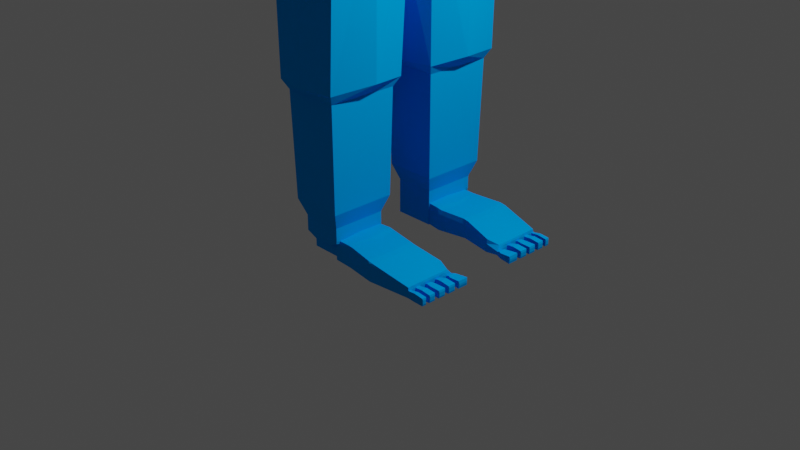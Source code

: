 # Source: human-2.blend  (saved by Blender 2.83.19; exported with 4.5.12 LTS)
import bpy
from mathutils import Matrix  # noqa: F401  (used for matrix-valued properties, if any)

bpy.ops.wm.read_factory_settings(use_empty=True)
scene = bpy.context.scene
scene.name = 'Scene'

# ---- collections
col_collection = bpy.data.collections.new('Collection'); scene.collection.children.link(col_collection)

# ---- materials (node trees are filled in below, after node groups)
mat_color_cara_001 = bpy.data.materials.new('Color Cara.001')
mat_color_cara_001.alpha_threshold = 0.0
mat_color_cara_001.use_transparent_shadow = False
mat_color_cara_001.diffuse_color = (0.0, 0.3612, 1.0, 1.0)
mat_color_cara_001.roughness = 0.5
mat_color_cara_001.line_color = (0.0, 0.0, 0.0, 1.0)
mat_ojo_001 = bpy.data.materials.new('Ojo.001')
mat_ojo_001.alpha_threshold = 0.0
mat_ojo_001.use_transparent_shadow = False
mat_ojo_001.roughness = 0.5
mat_material_004 = bpy.data.materials.new('Material.004')
mat_material_004.alpha_threshold = 0.0
mat_material_004.use_transparent_shadow = False
mat_material_004.roughness = 0.5
mat_material_002 = bpy.data.materials.new('Material.002')
mat_material_002.alpha_threshold = 0.0
mat_material_002.use_transparent_shadow = False
mat_material_002.roughness = 0.5

# ---- material node trees
mat_ojo_001.use_nodes = True; mat_ojo_001.node_tree.nodes.clear()
_N = mat_ojo_001.node_tree.nodes; _L = mat_ojo_001.node_tree.links
n0 = _N.new('ShaderNodeOutputMaterial'); n0.name = 'Material'; n0.location = (300, 300)
n1 = _N.new('ShaderNodeBsdfDiffuse'); n1.name = 'BSDF Difuso'; n1.location = (10, 300)
n1.inputs[0].default_value = (0.02721, 0.02721, 0.02721, 1.0)
_L.new(n1.outputs[0], n0.inputs[0])
n0.is_active_output = True
mat_material_004.use_nodes = True; mat_material_004.node_tree.nodes.clear()
_N = mat_material_004.node_tree.nodes; _L = mat_material_004.node_tree.links
n0 = _N.new('ShaderNodeOutputMaterial'); n0.name = 'Material'; n0.location = (300, 300)
n1 = _N.new('ShaderNodeBsdfDiffuse'); n1.name = 'BSDF Difuso'; n1.location = (10, 300)
n1.inputs[0].default_value = (1.0, 1.0, 1.0, 1.0)
_L.new(n1.outputs[0], n0.inputs[0])
n0.is_active_output = True
mat_material_002.use_nodes = True; mat_material_002.node_tree.nodes.clear()
_N = mat_material_002.node_tree.nodes; _L = mat_material_002.node_tree.links
n0 = _N.new('ShaderNodeOutputMaterial'); n0.name = 'Material'; n0.location = (300, 300)
n1 = _N.new('ShaderNodeBsdfDiffuse'); n1.name = 'BSDF Difuso'; n1.location = (10, 300)
n1.inputs[0].default_value = (0.1335, 0.2229, 0.723, 1.0)
_L.new(n1.outputs[0], n0.inputs[0])
n0.is_active_output = True

# ---- world
world_world = bpy.data.worlds.new('World'); scene.world = world_world
world_world.use_nodes = True; world_world.node_tree.nodes.clear()
_N = world_world.node_tree.nodes; _L = world_world.node_tree.links
n0 = _N.new('ShaderNodeOutputWorld'); n0.name = 'World Output'; n0.location = (300, 300)
n1 = _N.new('ShaderNodeBackground'); n1.name = 'Background'; n1.location = (10, 300)
n1.inputs[0].default_value = (0.05088, 0.05088, 0.05088, 1.0)
_L.new(n1.outputs[0], n0.inputs[0])
n0.is_active_output = True
world_world.color = (0.05088, 0.05088, 0.05088)
world_world.use_sun_shadow = False
world_world.sun_shadow_jitter_overblur = 0.0

# ---- cameras
cam_camera = bpy.data.cameras.new('Camera')
cam_camera.clip_end = 100.0
cam_camera.ortho_scale = 7.314

# ---- lights
light_light = bpy.data.lights.new('Light', 'POINT')
light_light.transmission_factor = 0.0
light_light.energy = 1000.0
light_light.shadow_soft_size = 0.1
light_light.shadow_maximum_resolution = 0.006
light_light.use_absolute_resolution = True

# ---- meshes
me_cube_002 = bpy.data.meshes.new('Cube.002')
me_cube_002.from_pydata([(0.7839, -1.183, -1.043), (-1.04, -0.9776, -0.9751), (0.7755, -1.378, 0.8568), (-1.0, -1.378, 0.8568), (1.018, 0.0, -1.313), (-0.03638, -1.51, -1.236), (1.031, -1.169, -0.1535), (-1.053, 0.0, -1.307), (-1.22, -1.64, -0.2916), (1.0, 0.0, 1.04), (-5.811e-07, -1.67, 1.04), (-1.149, 0.0, 1.056), (-1.507, 0.0, -0.2916), (0.01212, -2.041, -0.2916), (1.593, 0.0, -0.1887), (-1.341e-07, 0.0, 1.453), (0.8212, -1.437, 0.6914), (-1.046, -1.437, 0.6914), (-1.328, 0.0, 0.8372), (-5.662e-07, -1.804, 0.8372), (1.103, 0.0, 0.8372), (-1.377, 0.0, 0.5336), (-5.364e-07, -1.888, 0.5336), (1.212, 0.0, 0.5336), (0.9611, -1.072, 0.3031), (-1.094, -1.5, 0.4271), (1.005, -1.631, -0.2916), (1.401, -0.05279, -0.1514), (1.198, -0.04667, 0.3778), (0.8694, -1.498, 0.4271), (-1.404, 0.0, 0.3705), (-5.215e-07, -1.933, 0.3705), (1.192, -0.04788, 0.2732), (0.8952, -1.53, 0.285), (-1.12, -1.534, 0.285), (1.27, 0.0, 0.3705), (0.9286, -1.092, 0.2129), (-1.482, 0.0, -0.1084), (0.003634, -2.043, -0.1084), (1.309, -0.05143, -0.0339), (1.442, 0.0, -0.1084), (0.9712, -1.625, -0.132), (-1.196, -1.632, -0.132), (0.9691, -1.148, -0.05208), (1.076, -1.044, 0.02603), (1.06, -1.015, 0.1775), (1.258, -0.2184, 0.223), (1.334, -0.2233, 0.04018), (1.068, -1.118, -0.01644), (1.032, -1.069, 0.2156), (1.262, -0.1553, 0.2684), (1.365, -0.1584, -0.0005182), (0.8734, -0.7967, -1.196), (0.864, -0.624, 0.9288), (-0.9949, -0.7788, -1.22), (-1.088, -0.624, 0.9745), (-1.333, -0.7709, -0.2916), (1.2, -0.7956, -0.2916), (-4.023e-07, -0.8011, 1.202), (-1.157, -0.66, 0.7488), (0.9322, -0.66, 0.7488), (1.004, -0.6964, 0.469), (-1.205, -0.6979, 0.469), (1.176, -0.73, -0.1526), (1.054, -0.6689, 0.3325), (-1.231, -0.7183, 0.3186), (1.032, -0.6809, 0.2366), (1.103, -0.7165, -0.04493), (-1.308, -0.7782, -0.1227), (1.123, -0.7096, 0.2363), (1.185, -0.7407, -0.01018), (1.138, -0.7015, 0.1954), (1.178, -0.7209, 0.0316), (-1.053, -0.2288, -1.257), (-1.126, -0.2759, 1.035), (-1.407, -0.3591, -0.2916), (-1.23, -0.3083, 0.7865), (-1.279, -0.3301, 0.4966), (-1.305, -0.3418, 0.3408), (-1.382, -0.3761, -0.1166), (0.9349, -0.2187, -1.246), (0.9221, -0.2877, 0.9762), (1.331, -0.3861, -0.2916), (-2.831e-07, -0.3893, 1.309), (1.005, -0.3083, 0.7865), (1.093, -0.3293, 0.4966), (1.272, -0.4411, -0.1521), (1.116, -0.4034, 0.3519), (1.1, -0.4109, 0.2522), (1.191, -0.4327, -0.04022), (1.182, -0.4731, 0.25), (1.262, -0.4923, -0.006057), (1.189, -0.4954, 0.2072), (1.244, -0.5086, 0.03526), (0.902, -1.538, 0.2482), (-1.126, -1.542, 0.2482), (0.9321, -1.096, 0.1895), (-1.411, 0.0, 0.3282), (-5.215e-07, -1.945, 0.3282), (1.202, -0.0482, 0.2461), (1.286, 0.0, 0.3282), (1.035, -1.073, 0.1951), (1.271, -0.1556, 0.2447), (1.061, -1.017, 0.1641), (1.265, -0.2188, 0.2069), (1.141, -0.7033, 0.181), (-1.238, -0.7236, 0.2797), (1.194, -0.4966, 0.192), (-1.312, -0.3448, 0.3004), (-1.474, 0.0, -0.06155), (0.004846, -2.023, -0.06155), (1.298, -0.05109, -0.003876), (1.425, 0.0, -0.06154), (1.355, -0.1581, 0.02577), (1.326, -0.2228, 0.05806), (1.174, -0.719, 0.04761), (-1.301, -0.7723, -0.07957), (1.239, -0.5073, 0.05207), (-1.375, -0.3728, -0.07188), (0.9638, -1.615, -0.09125), (-1.188, -1.623, -0.09125), (0.9652, -1.142, -0.02618), (1.064, -1.114, 0.006237), (1.075, -1.041, 0.04084), (0.9861, -1.638, -0.3542), (-1.211, -1.645, -0.3501), (-1.493, 0.0, -0.3591), (0.00727, -2.04, -0.3657), (1.566, 0.0, -0.2416), (1.179, -0.7818, -0.3587), (-1.322, -0.7856, -0.3537), (1.305, -0.3782, -0.3617), (-1.395, -0.3804, -0.356), (-1.475, 0.0, -0.4266), (0.00727, -2.008, -0.4397), (1.461, 0.0, -0.3461), (1.157, -0.7681, -0.4257), (-1.306, -0.7701, -0.4156), (1.279, -0.3704, -0.4317), (-1.378, -0.3715, -0.4203), (0.9719, -1.616, -0.4166), (-1.196, -1.619, -0.4086), (-1.046, 0.0, -1.302), (-1.142, -0.09983, 1.046), (-1.497, 0.0, -0.2916), (-1.319, 0.0, 0.8324), (-1.368, 0.0, 0.5301), (-1.394, 0.0, 0.3677), (-1.472, 0.0, -0.1091), (1.01, 0.0, -1.307), (0.9929, 0.0, 1.034), (1.575, 0.0, -0.198), (-1.49e-07, 0.0, 1.439), (1.094, 0.0, 0.8324), (1.201, 0.0, 0.5301), (1.389, -0.08946, -0.1515), (1.19, -0.08036, 0.3754), (1.183, -0.08216, 0.2712), (1.298, -0.08744, -0.0345), (1.255, -0.1853, 0.2667), (1.356, -0.1899, -0.001041), (1.251, -0.2445, 0.2215), (1.325, -0.2502, 0.03972), (1.258, -0.245, 0.2055), (-1.401, 0.0, 0.3256), (-1.465, 0.0, -0.06252), (1.318, -0.2497, 0.05749), (1.542, 0.0, -0.253), (-1.484, 0.0, -0.3588), (-1.466, 0.0, -0.426), (1.444, 0.0, -0.3542), (1.001, 0.0, -1.3), (0.9847, 0.0, 1.027), (1.525, 0.0, -0.2113), (-1.639e-07, 0.0, 1.424), (1.084, 0.0, 0.8271), (1.188, 0.0, 0.5263), (1.375, -0.1301, -0.1515), (1.182, -0.1177, 0.3727), (1.173, -0.1201, 0.269), (1.286, -0.1273, -0.03516), (1.246, -0.2185, 0.2647), (1.345, -0.2248, -0.00162), (1.244, -0.2735, 0.2199), (1.316, -0.28, 0.0392), (1.25, -0.2741, 0.2039), (1.309, -0.2794, 0.05686), (1.503, 0.0, -0.2611), (1.425, 0.0, -0.3631), (-1.037, 0.0, -1.297), (-1.134, -0.1471, 1.036), (-1.487, 0.0, -0.2916), (-1.308, 0.0, 0.8271), (-1.358, 0.0, 0.5263), (-1.384, 0.0, 0.3646), (-1.462, 0.0, -0.11), (-1.391, 0.0, 0.3227), (-1.454, 0.0, -0.0636), (-1.474, 0.0, -0.3585), (-1.456, 0.0, -0.4253), (0.9696, -0.6736, 1.723), (0.9462, -0.8091, 1.704), (0.7405, -0.8866, 1.752), (0.7405, -0.7205, 1.795), (0.7405, 0.0, 1.862), (1.006, 0.0, 1.752), (0.985, -0.5844, 1.735), (0.7405, -0.6113, 1.824), (1.002, -0.4884, 1.749), (0.7405, -0.4938, 1.854), (1.004, -0.4759, 1.751), (0.7405, -0.4784, 1.858), (0.2098, -1.411, -1.178), (0.2328, -1.582, 0.9849), (0.3051, -1.95, -0.2916), (0.2465, -1.694, 0.7935), (0.261, -1.771, 0.5016), (0.2687, -1.812, 0.3448), (0.2915, -1.934, -0.1155), (0.2707, -1.823, 0.3042), (0.2893, -1.922, -0.07046), (0.296, -1.951, -0.3623), (0.2917, -1.922, -0.4328), (0.8022, -0.8633, 1.738), (0.8201, 0.0, 1.829), (0.8093, -0.7064, 1.773), (0.8139, -0.6032, 1.797), (0.8195, -0.4776, 1.826), (0.8189, -0.4921, 1.822), (0.9424, 0.0, 1.778), (0.9148, -0.6848, 1.74), (0.9266, -0.5908, 1.756), (0.9409, -0.4765, 1.776), (0.9392, -0.4897, 1.774), (0.5878, -1.261, -1.089), (0.5902, -1.448, 0.9006), (0.7661, -1.74, -0.2916), (0.6249, -1.525, 0.7263), (0.6616, -1.591, 0.4525), (0.6813, -1.626, 0.3054), (0.7391, -1.73, -0.1264), (0.6864, -1.636, 0.2673), (0.7334, -1.72, -0.08415), (0.7504, -1.745, -0.3569), (0.7396, -1.72, -0.4221), (0.897, -0.8276, 1.715), (-1.372, 0.0, -0.8112), (0.0008959, -1.802, -0.8619), (1.271, 0.0, -0.8068), (1.037, -0.69, -0.8079), (-1.216, -0.6817, -0.7692), (1.132, -0.3256, -0.831), (-1.283, -0.3208, -0.7871), (0.8919, -1.418, -0.773), (-1.115, -1.404, -0.742), (1.258, 0.0, -0.8091), (-1.364, 0.0, -0.8089), (-1.354, 0.0, -0.8064), (1.243, 0.0, -0.8116), (0.2684, -1.687, -0.8352), (0.679, -1.51, -0.7942), (-0.6798, -1.287, -1.077), (-0.6083, -1.493, 0.9285), (-0.7402, -1.815, -0.2916), (-0.745, 0.0, 1.272), (-0.745, 0.0, -1.452), (-0.6361, -1.581, 0.7485), (-0.6654, -1.652, 0.4688), (-0.6811, -1.69, 0.3185), (-0.7274, -1.802, -0.1228), (-0.6621, -0.6933, 1.064), (-0.7347, -0.2385, -1.455), (-0.6975, -0.3275, 1.153), (-0.6852, -1.7, 0.2795), (-0.7228, -1.791, -0.07962), (-0.7364, -1.817, -0.3562), (-0.7278, -1.789, -0.4208), (-0.7405, 0.0, 1.261), (-0.7405, 0.0, -1.447), (-0.7356, 0.0, 1.248), (-0.7356, 0.0, -1.442), (-0.6777, -1.56, -0.7889), (-0.2673, 0.0, 1.388), (-0.2375, -0.7624, 1.153), (-0.2502, -0.3671, 1.253), (-0.2657, 0.0, 1.375), (-0.2639, 0.0, 1.361), (-0.2672, -1.43, -1.179), (-0.2183, -1.606, 0.9999), (-0.2625, -1.989, -0.2916), (-0.2282, -1.724, 0.8054), (-0.2387, -1.803, 0.5104), (-0.2444, -1.846, 0.3518), (-0.261, -1.971, -0.1135), (-0.2458, -1.857, 0.3108), (-0.2593, -1.959, -0.06803), (-0.2642, -1.989, -0.3623), (-0.2611, -1.958, -0.4329), (-0.2426, -1.715, -0.8357), (-0.01584, 0.0, -2.495), (-0.01584, -0.2037, -2.492), (0.1623, -0.6659, -1.952), (-0.01584, -0.7045, -1.986), (-0.01584, -0.4589, -2.458), (-0.01584, -0.2331, -2.488), (0.5616, 0.0, -2.413), (0.4904, -0.6125, -1.901), (0.5208, -0.3818, -1.931), (0.5578, -0.1011, -1.968), (0.5535, -0.1335, -1.964), (-0.1994, 0.0, -2.452), (-0.5275, 0.0, -1.942), (-0.179, -0.673, -1.95), (-0.4705, -0.6167, -1.885), (-0.1877, -0.445, -2.414), (-0.4948, -0.3817, -1.909), (-0.1983, -0.2023, -2.449), (-0.5244, -0.09567, -1.939), (-0.1971, -0.2304, -2.445), (-0.521, -0.1287, -1.935), (-0.002659, -1.139, -1.538), (0.01551, -0.6881, -1.6), (0.2176, -0.6443, -1.562), (0.2508, -1.083, -1.487), (0.7755, 0.0, -1.425), (0.5546, 0.0, -1.587), (0.475, -0.5712, -1.504), (0.6537, -0.967, -1.295), (0.5095, -0.3095, -1.538), (0.7162, -0.2748, -1.362), (0.7699, 0.0, -1.419), (0.5514, 0.0, -1.58), (0.5466, -0.02773, -1.575), (0.7637, 0.0, -1.412), (-0.5004, -0.5884, -1.486), (-0.6517, -1.006, -1.439), (-0.7566, -0.8627, -1.432), (-0.5376, -0.4908, -1.424), (-0.1696, -0.6524, -1.559), (-0.2359, -1.088, -1.535), (-0.06958, 0.9689, -6.537), (-0.09078, 1.107, -1.772), (0.6019, 0.6039, -6.576), (0.1384, 0.9841, -1.772), (0.8261, 0.0, -6.609), (0.2333, 0.0, -1.772), (-0.903, 0.0, -6.537), (-0.3684, 0.0, -1.772), (-0.9404, 0.7716, -6.537), (-0.3337, 0.9613, -1.772), (-0.06958, 1.503, -1.881), (0.45, 1.223, -1.881), (0.6652, 0.0, -1.881), (-0.6948, 0.0, -1.881), (-0.616, 1.179, -1.881), (0.8348, 1.729, -2.956), (1.145, 0.0, -2.908), (-1.103, 0.0, -2.836), (-0.9932, 0.9938, -2.836), (-0.06555, 1.47, -2.836), (1.22, 1.788, -4.094), (1.537, 0.0, -4.127), (-1.217, 0.0, -4.056), (-1.107, 0.9938, -4.056), (-0.06555, 1.589, -4.056), (1.053, 1.347, -5.954), (1.328, 0.0, -5.998), (-1.381, 0.0, -5.927), (-1.282, 0.8298, -5.927), (-0.06931, 1.352, -5.927), (-0.0666, 1.712, -4.578), (1.303, 1.631, -4.605), (1.594, 0.0, -4.649), (-1.257, 0.0, -4.578), (-1.143, 0.8684, -4.578), (-0.06555, 1.47, -3.355), (1.012, 1.729, -3.394), (1.328, 0.0, -3.427), (-1.227, 0.0, -3.355), (-1.117, 0.9938, -3.355), (-0.07223, 1.461, -2.736), (-0.06154, 1.299, -2.274), (0.3555, 1.293, -2.274), (0.4514, 1.454, -2.791), (-0.02166, 4.2, -2.909), (0.4675, 4.2, -2.909), (0.7532, 4.167, -2.902), (-0.2295, 4.091, -2.9), (-0.2398, 2.845, -2.628), (0.7635, 2.921, -2.631), (-0.2486, 2.737, -2.602), (0.815, 2.804, -2.602), (-0.2431, 1.493, -2.524), (0.7612, 1.611, -2.532), (0.815, 2.593, -2.593), (-0.2486, 2.526, -2.593), (0.7635, 3.197, -2.691), (-0.2398, 3.121, -2.689), (0.2002, 4.078, -3.177), (0.2226, 4.247, -2.681), (0.2226, 4.161, -2.662), (0.2002, 3.993, -3.273), (0.2226, 2.975, -2.394), (0.2002, 2.802, -3.024), (0.2157, 2.813, -2.29), (0.178, 2.721, -3.055), (0.2106, 1.65, -2.268), (0.1729, 1.558, -2.97), (0.178, 2.519, -3.046), (0.2157, 2.611, -2.281), (0.2002, 3.065, -3.082), (0.2226, 3.238, -2.451), (0.0118, 4.189, -2.886), (0.2581, 4.183, -3.117), (0.2226, 4.247, -2.681), (0.5009, 4.193, -2.882), (0.5445, 4.454, -3.168), (-0.01233, 4.155, -3.102), (-0.01855, 4.078, -3.177), (0.003856, 4.247, -2.681), (-0.01233, 4.24, -2.715), (0.4413, 4.147, -3.136), (0.4576, 4.155, -3.102), (0.4576, 4.24, -2.715), (0.4413, 4.247, -2.681), (-0.01855, 3.993, -3.159), (-0.1393, 4.008, -3.091), (-0.04987, 4.161, -2.692), (0.003856, 4.161, -2.662), (0.6347, 4.078, -3.212), (0.4413, 4.062, -3.359), (0.4413, 4.161, -2.662), (0.5561, 4.162, -2.697), (-0.02835, 2.802, -2.91), (-0.149, 2.811, -2.84), (0.4511, 2.975, -2.394), (0.5658, 2.967, -2.427), (-0.005951, 2.975, -2.394), (-0.0595, 2.967, -2.422), (0.4511, 2.872, -3.11), (0.6445, 2.879, -2.961), (-0.05074, 2.718, -2.907), (-0.1697, 2.724, -2.833), (0.4684, 2.811, -2.337), (0.5865, 2.81, -2.37), (-0.0802, 2.81, -2.371), (-0.02842, 2.811, -2.337), (0.6651, 2.79, -2.96), (0.4683, 2.788, -3.107), (-0.1649, 1.551, -2.748), (-0.04579, 1.556, -2.823), (0.571, 1.639, -2.329), (0.4527, 1.642, -2.279), (-0.02348, 1.648, -2.284), (-0.0754, 1.637, -2.305), (0.454, 1.652, -3.024), (0.6512, 1.649, -2.877), (-0.0802, 2.607, -2.362), (-0.02842, 2.609, -2.328), (0.6651, 2.586, -2.951), (0.4683, 2.586, -3.098), (-0.1697, 2.521, -2.824), (-0.05074, 2.516, -2.898), (0.5865, 2.607, -2.361), (0.4684, 2.609, -2.328), (-0.0595, 3.232, -2.48), (-0.005951, 3.238, -2.451), (0.6445, 3.143, -3.019), (0.4511, 3.135, -3.167), (-0.149, 3.075, -2.897), (-0.02835, 3.065, -2.967), (0.5658, 3.232, -2.485), (0.4511, 3.238, -2.451), (0.02486, 4.181, -3.119), (0.02486, 4.181, -3.119), (0.4558, 4.247, -2.681), (0.4558, 4.247, -2.681), (0.4913, 4.185, -3.115), (0.4913, 4.185, -3.115), (-0.01066, 4.247, -2.681), (-0.01066, 4.247, -2.681), (0.223, 4.828, -3.046), (0.5314, 4.296, -2.884), (-0.02019, 4.292, -2.888), (0.2575, 4.285, -3.149), (0.2226, 4.353, -2.673), (-0.04046, 4.353, -2.673), (-0.04046, 4.353, -2.673), (0.4856, 4.353, -2.673), (0.4856, 4.353, -2.673), (-0.005464, 4.283, -3.151), (-0.005464, 4.283, -3.151), (0.5206, 4.287, -3.147), (0.5206, 4.287, -3.147), (0.5686, 4.66, -2.891), (-0.06284, 4.655, -2.897), (0.3947, 4.664, -3.195), (0.2226, 4.716, -2.713), (-0.07856, 4.716, -2.713), (-0.07856, 4.716, -2.713), (0.5237, 4.716, -2.713), (0.5237, 4.716, -2.713), (-0.04598, 4.645, -3.198), (-0.04598, 4.645, -3.198), (0.5653, 4.665, -3.194), (0.5653, 4.665, -3.194), (0.5117, 4.828, -3.046), (-0.06917, 4.837, -3.047), (0.1943, 4.677, -3.148), (0.2226, 4.883, -2.776), (-0.0528, 4.883, -2.776), (-0.0528, 4.883, -2.776), (0.4979, 4.883, -2.776), (0.4979, 4.883, -2.776), (-0.08103, 4.677, -3.148), (0.4697, 4.677, -3.148), (0.4697, 4.677, -3.148), (0.3955, 4.452, -3.168), (-0.02572, 4.464, -3.174), (-0.02572, 4.464, -3.174), (-0.05951, 4.535, -2.693), (-0.04151, 4.474, -2.893), (0.5445, 4.454, -3.168), (0.55, 4.478, -2.887), (0.5046, 4.535, -2.693), (-0.05951, 4.535, -2.693), (0.2226, 4.535, -2.693), (0.5046, 4.535, -2.693), (0.3673, 4.828, -3.046), (0.2228, 4.855, -2.911), (0.4979, 4.883, -2.776), (0.5048, 4.855, -2.911), (0.3602, 4.883, -2.776), (0.07807, 4.828, -3.046), (0.07807, 4.883, -2.776), (0.07807, 4.855, -2.912), (-0.05935, 4.855, -2.912), (0.2228, 4.855, -2.911), (0.3638, 4.855, -2.911), (0.3706, 4.883, -2.776), (0.3714, 4.855, -2.911), (0.3492, 4.883, -2.776), (0.3501, 4.855, -2.911), (0.2297, 4.883, -2.776), (0.2288, 4.855, -2.911), (0.2135, 4.855, -2.911), (0.2135, 4.883, -2.776), (0.08712, 4.855, -2.912), (0.08626, 4.883, -2.776), (0.07004, 4.855, -2.912), (0.07004, 4.883, -2.776), (0.3747, 5.181, -2.86), (0.3755, 5.154, -2.995), (0.5089, 5.154, -2.994), (0.502, 5.181, -2.86), (0.502, 5.181, -2.86), (0.502, 5.181, -2.86), (-0.03605, 5.186, -2.851), (-0.0426, 5.158, -2.987), (0.08679, 5.158, -2.986), (0.08679, 5.186, -2.851), (-0.03605, 5.186, -2.851), (0.103, 5.186, -2.851), (0.1039, 5.158, -2.986), (0.2302, 5.158, -2.986), (0.2302, 5.186, -2.851), (0.366, 5.186, -2.851), (0.2464, 5.186, -2.851), (0.2456, 5.158, -2.986), (0.3668, 5.158, -2.986), (0.396, 4.899, -3.518), (0.5123, 4.9, -3.517), (0.5194, 4.518, -3.291), (0.5374, 4.695, -3.336), (0.3961, 4.694, -3.337), (0.3966, 4.517, -3.292), (0.5219, 4.667, -3.445), (0.5392, 4.843, -3.398), (0.4008, 4.842, -3.399), (0.4029, 4.666, -3.446), (0.5618, 4.674, -3.226), (0.3995, 4.672, -3.226), (0.4002, 4.47, -3.201), (0.5419, 4.471, -3.2), (0.4524, 4.962, -3.463), (0.4423, 4.958, -3.486), (0.5715, 4.959, -3.485), (0.5874, 4.963, -3.462), (0.1384, 0.631, -2.131), (-0.09078, 0.7259, -2.131), (0.2333, 0.0, -2.131), (-0.3337, 0.6135, -2.131), (-0.3684, 0.0, -2.131), (-0.0141, 0.0, -2.506), (-0.0141, -0.2051, -2.502), (0.164, -0.6402, -2.399), (-0.0141, -0.67, -2.44), (-0.0141, -0.4603, -2.468), (-0.0141, -0.2345, -2.498), (0.5634, 0.0, -2.423), (0.4921, -0.5992, -2.336), (0.5225, -0.4216, -2.373), (0.5595, -0.2056, -2.418), (0.5552, -0.2305, -2.413), (-0.1929, 0.3319, -9.954), (-0.355, 0.2155, -6.705), (-0.1929, 0.907, -9.954), (-0.355, 0.9815, -6.705), (0.2385, 0.3319, -9.954), (0.4006, 0.2155, -6.705), (0.2385, 0.907, -9.954), (0.4006, 0.9815, -6.705), (-0.39, 0.1348, -6.855), (-0.39, 1.017, -6.855), (0.4356, 1.017, -6.855), (0.4356, 0.1348, -6.855), (-0.3312, 1.045, -8.566), (0.3768, 1.045, -8.566), (0.3768, 0.1935, -8.566), (-0.3312, 0.1935, -8.566), (-0.255, 0.9692, -9.778), (0.3007, 0.9692, -9.778), (0.3007, 0.2697, -9.778), (-0.255, 0.2697, -9.778), (-0.2776, 0.2471, -8.668), (-0.2776, 0.9917, -8.668), (0.3233, 0.9917, -8.668), (0.3233, 0.2471, -8.668), (-0.1929, 0.5933, -9.954), (-0.355, 0.5933, -6.705), (0.2385, 0.5933, -9.954), (0.4006, 0.5933, -6.705), (0.5072, 0.5933, -6.855), (-0.4401, 0.5933, -6.855), (-0.3813, 0.5933, -8.566), (0.4813, 0.5933, -8.527), (0.3007, 0.5933, -9.778), (0.3233, 0.5933, -8.668), (0.02282, 0.907, -9.954), (0.02282, 0.9815, -6.705), (0.02282, 0.3319, -9.954), (0.02282, 0.0, -6.705), (0.02282, 0.0, -6.855), (0.02282, 1.079, -6.855), (0.02282, 1.108, -8.566), (0.02282, 0.1332, -8.566), (0.02282, 0.2697, -9.778), (0.02282, 0.9692, -9.778), (0.02282, 0.2471, -8.668), (0.02282, 0.9917, -8.668), (-0.429, 0.4884, -9.729), (-0.429, 0.6982, -9.729), (-0.4235, 0.5933, -9.807), (-0.4539, 0.7018, -8.716), (-0.4539, 0.4847, -8.716), (-0.4468, 0.5933, -8.622), (-0.1929, 0.5933, -10.12), (-0.1929, 0.3319, -10.12), (0.02282, 0.907, -10.12), (-0.1929, 0.907, -10.12), (0.2385, 0.5933, -10.12), (0.02282, 0.3319, -10.12), (0.2385, 0.5933, -10.08), (-0.1929, 0.5933, -10.33), (-0.1929, 0.3319, -10.33), (0.02282, 0.8089, -10.33), (-0.1929, 0.8089, -10.33), (0.2385, 0.5933, -10.33), (0.2385, 0.8089, -10.33), (0.02282, 0.3319, -10.33), (0.2385, 0.3319, -10.33), (0.02282, 0.5933, -10.33), (0.2385, 0.5933, -10.32), (0.1878, 0.3423, -10.32), (0.1878, 0.8682, -10.32), (1.19, 0.6002, -10.32), (1.2, 0.317, -10.31), (1.189, 0.8367, -10.33), (0.432, 0.5933, -10.33), (0.3916, 0.3183, -10.33), (0.3916, 0.8682, -10.33), (0.749, 0.5933, -10.32), (0.7256, 0.3666, -10.32), (0.7256, 0.9257, -10.32), (1.062, 0.5933, -10.19), (1.062, 0.5933, -10.33), (1.059, 0.3183, -10.33), (1.188, 0.8653, -10.33), (1.19, 0.4722, -10.32), (1.189, 0.7268, -10.33), (1.2, 0.383, -10.31), (1.19, 0.5241, -10.32), (1.19, 0.6512, -10.32), (1.189, 0.7745, -10.33), (0.02282, 0.8089, -10.25), (0.02282, 0.3319, -10.25), (0.2385, 0.3319, -10.25), (-0.1929, 0.8089, -10.25), (-0.1929, 0.3319, -10.25), (-0.1929, 0.5933, -10.25), (0.2385, 0.8089, -10.25), (0.1878, 0.3423, -10.25), (0.1878, 0.8682, -10.25), (1.19, 0.6002, -10.26), (1.2, 0.317, -10.27), (1.189, 0.8367, -10.25), (0.3916, 0.8682, -10.25), (0.3916, 0.3183, -10.25), (0.7256, 0.9257, -10.25), (0.7256, 0.3666, -10.25), (1.188, 0.8653, -10.25), (1.059, 0.3183, -10.25), (1.19, 0.4722, -10.26), (1.189, 0.7268, -10.25), (1.2, 0.383, -10.27), (1.19, 0.5241, -10.26), (1.19, 0.6512, -10.26), (1.189, 0.7745, -10.25), (1.229, 0.3125, -10.26), (1.229, 0.388, -10.26), (1.229, 0.388, -10.32), (1.229, 0.3125, -10.32), (1.263, 0.3006, -10.26), (1.263, 0.4003, -10.32), (1.263, 0.4003, -10.26), (1.263, 0.3006, -10.32), (1.384, 0.3007, -10.28), (1.378, 0.2945, -10.25), (1.378, 0.2945, -10.33), (1.384, 0.3007, -10.3), (1.378, 0.4077, -10.33), (1.384, 0.4016, -10.3), (1.378, 0.4077, -10.25), (1.384, 0.4016, -10.28), (1.218, 0.5275, -10.33), (1.218, 0.4692, -10.33), (1.218, 0.5275, -10.25), (1.218, 0.4692, -10.25), (1.274, 0.5369, -10.34), (1.274, 0.5369, -10.24), (1.274, 0.4604, -10.24), (1.274, 0.4604, -10.34), (1.384, 0.834, -10.31), (1.379, 0.8292, -10.33), (1.378, 0.8751, -10.33), (1.383, 0.8703, -10.31), (1.378, 0.8751, -10.25), (1.383, 0.8703, -10.27), (1.384, 0.4629, -10.31), (1.379, 0.458, -10.33), (1.379, 0.5406, -10.33), (1.384, 0.5358, -10.31), (1.379, 0.5406, -10.25), (1.384, 0.5358, -10.27), (1.384, 0.5918, -10.31), (1.379, 0.5869, -10.33), (1.379, 0.6667, -10.33), (1.384, 0.662, -10.31), (1.379, 0.6667, -10.25), (1.384, 0.662, -10.27), (1.384, 0.7223, -10.31), (1.379, 0.7175, -10.33), (1.379, 0.7861, -10.33), (1.384, 0.7813, -10.31), (1.379, 0.7861, -10.25), (1.384, 0.7813, -10.27), (1.384, 0.5918, -10.27), (1.379, 0.5869, -10.25), (1.384, 0.834, -10.27), (1.379, 0.8292, -10.25), (1.384, 0.4629, -10.27), (1.379, 0.458, -10.25), (1.384, 0.7223, -10.27), (1.379, 0.7175, -10.25), (1.275, 0.5886, -10.25), (1.275, 0.5886, -10.33), (1.275, 0.6638, -10.33), (1.275, 0.6638, -10.25), (1.212, 0.5981, -10.25), (1.212, 0.5981, -10.33), (1.212, 0.6535, -10.33), (1.212, 0.6535, -10.25), (1.275, 0.7181, -10.34), (1.275, 0.7841, -10.34), (1.275, 0.7181, -10.24), (1.275, 0.7841, -10.24), (1.21, 0.7242, -10.33), (1.21, 0.7242, -10.25), (1.21, 0.7773, -10.33), (1.21, 0.7773, -10.25), (1.276, 0.8306, -10.33), (1.275, 0.8724, -10.33), (1.276, 0.8306, -10.24), (1.275, 0.8724, -10.24), (1.207, 0.8354, -10.33), (1.207, 0.8354, -10.25), (1.206, 0.8668, -10.33), (1.206, 0.8668, -10.25), (0.2385, 0.8016, -10.12), (0.2385, 0.8089, -10.14), (0.2337, 0.907, -10.12), (0.2385, 0.907, -10.09), (0.2385, 0.3319, -10.17), (0.2385, 0.3834, -10.12), (0.2385, 0.3319, -10.09), (0.2337, 0.3319, -10.12), (0.1857, 0.8634, -10.1), (0.1878, 0.8682, -10.12), (0.1878, 0.3423, -10.15), (0.187, 0.3475, -10.09), (1.189, 0.5976, -10.24), (1.182, 0.5933, -10.22), (1.182, 0.8336, -10.22), (1.188, 0.8358, -10.25), (1.191, 0.3449, -10.24), (1.182, 0.3602, -10.22), (0.3916, 0.8682, -10.12), (0.3916, 0.3183, -10.15), (0.7256, 0.9257, -10.13), (0.7256, 0.3666, -10.17), (1.184, 0.8636, -10.22), (1.187, 0.8661, -10.25), (1.059, 0.3183, -10.24), (1.059, 0.3234, -10.19), (1.182, 0.4664, -10.22), (1.189, 0.4702, -10.24), (1.182, 0.7229, -10.22), (1.188, 0.7257, -10.25), (1.182, 0.4115, -10.22), (1.191, 0.4031, -10.24), (1.182, 0.5298, -10.22), (1.189, 0.5261, -10.24), (1.182, 0.6581, -10.22), (1.189, 0.6537, -10.24), (1.182, 0.7783, -10.22), (1.188, 0.7755, -10.25), (0.4007, 0.5933, -10.09), (0.4632, 0.5933, -10.1), (0.718, 0.5933, -10.11), (0.78, 0.5933, -10.12), (0.3611, 0.8634, -10.1), (0.4228, 0.8686, -10.1), (0.3916, 0.8682, -10.12), (0.4243, 0.328, -10.1), (0.3616, 0.327, -10.09), (0.3916, 0.3183, -10.15), (0.6953, 0.9156, -10.11), (0.7572, 0.9169, -10.12), (0.7256, 0.9257, -10.13), (0.7567, 0.3672, -10.12), (0.6946, 0.3671, -10.11), (0.7256, 0.3667, -10.17), (-0.06632, 0.9365, -6.63), (0.3769, 0.7529, -6.63), (0.5605, 0.0, -6.63), (-0.4747, 0.0, -6.63), (-0.5095, 0.7529, -6.63), (0.5238, 5.429, -3.028), (0.5265, 5.46, -3.05), (0.5265, 5.46, -3.05), (0.524, 5.431, -3.03), (0.5308, 5.403, -3.165), (0.4992, 5.439, -3.153), (0.5265, 5.46, -3.05), (0.524, 5.431, -3.03), (0.4316, 5.46, -3.05), (0.3966, 5.431, -3.03), (0.3975, 5.403, -3.165), (0.4322, 5.439, -3.153), (0.006376, 5.438, -3.026), (0.01115, 5.466, -3.045), (0.01115, 5.466, -3.045), (0.006205, 5.437, -3.025), (0.1149, 5.438, -3.026), (0.08563, 5.46, -3.077), (0.03948, 5.449, -3.132), (0.0005857, 5.413, -3.146), (0.08563, 5.449, -3.132), (0.1149, 5.413, -3.146), (0.3583, 5.461, -3.075), (0.3882, 5.44, -3.024), (0.389, 5.414, -3.15), (0.3587, 5.448, -3.137), (0.3125, 5.461, -3.075), (0.2769, 5.44, -3.024), (0.2761, 5.414, -3.151), (0.3122, 5.448, -3.137), (0.2342, 5.46, -3.075), (0.2631, 5.439, -3.024), (0.2631, 5.413, -3.151), (0.2342, 5.448, -3.137), (0.1449, 5.413, -3.151), (0.1817, 5.448, -3.137), (0.1813, 5.46, -3.075), (0.1441, 5.439, -3.024)], [], [(270, 55, 3, 262), (60, 53, 2, 16), (266, 262, 3, 17), (168, 144, 12, 126), (145, 143, 11, 18), (275, 263, 8, 125), (221, 214, 13, 127), (215, 213, 10, 19), (129, 57, 26, 124), (174, 83, 207, 209), (322, 321, 302, 301), (216, 215, 19, 22), (146, 145, 18, 21), (267, 266, 17, 25), (61, 60, 16, 29), (66, 64, 24, 36), (268, 267, 25, 34), (147, 146, 21, 30), (217, 216, 22, 31), (63, 6, 26, 57), (39, 27, 14, 40), (36, 24, 29, 33), (156, 28, 23, 154), (96, 36, 33, 94), (28, 32, 35, 23), (219, 217, 31, 98), (164, 147, 30, 97), (273, 268, 34, 95), (158, 39, 51, 160), (63, 67, 43, 6), (263, 269, 42, 8), (144, 148, 37, 12), (214, 218, 38, 13), (6, 43, 41, 26), (111, 39, 40, 112), (105, 71, 45, 103), (66, 36, 49, 69), (121, 43, 48, 122), (99, 32, 50, 102), (103, 45, 49, 101), (161, 46, 50, 159), (114, 47, 51, 113), (72, 44, 48, 70), (93, 72, 70, 91), (45, 71, 69, 49), (88, 66, 69, 90), (107, 92, 71, 105), (8, 42, 68, 56), (86, 89, 67, 63), (43, 67, 70, 48), (95, 34, 65, 106), (24, 64, 61, 29), (86, 63, 57, 82), (34, 25, 62, 65), (88, 87, 64, 66), (85, 84, 60, 61), (25, 17, 59, 62), (15, 152, 211, 204), (131, 82, 57, 129), (17, 3, 55, 59), (125, 8, 56, 130), (84, 81, 53, 60), (272, 74, 55, 270), (339, 287, 261, 335), (280, 271, 73, 189), (279, 190, 74, 272), (175, 172, 81, 84), (187, 173, 82, 131), (2, 53, 200, 201), (176, 175, 84, 85), (179, 178, 87, 88), (177, 86, 82, 173), (177, 180, 89, 86), (185, 183, 92, 107), (179, 88, 90, 181), (184, 93, 91, 182), (71, 92, 90, 69), (56, 68, 79, 75), (67, 89, 91, 70), (106, 65, 78, 108), (64, 87, 85, 61), (65, 62, 77, 78), (62, 59, 76, 77), (59, 55, 74, 76), (130, 56, 75, 132), (116, 106, 108, 118), (186, 185, 107, 117), (120, 95, 106, 116), (117, 107, 105, 115), (46, 104, 102, 50), (123, 103, 101, 122), (111, 99, 102, 113), (36, 96, 101, 49), (115, 105, 103, 123), (32, 99, 100, 35), (274, 273, 95, 120), (165, 164, 97, 109), (220, 219, 98, 110), (121, 96, 94, 119), (43, 121, 119, 41), (218, 220, 110, 38), (148, 165, 109, 37), (269, 274, 120, 42), (72, 115, 123, 44), (39, 111, 113, 51), (44, 123, 122, 48), (93, 117, 115, 72), (42, 120, 116, 68), (184, 186, 117, 93), (68, 116, 118, 79), (104, 114, 113, 102), (96, 121, 122, 101), (99, 111, 112, 100), (137, 130, 132, 139), (188, 187, 131, 138), (141, 125, 130, 137), (138, 131, 129, 136), (136, 129, 124, 140), (222, 221, 127, 134), (276, 275, 125, 141), (169, 168, 126, 133), (256, 169, 133, 246), (281, 276, 141, 254), (259, 222, 134, 247), (249, 136, 140, 253), (251, 138, 136, 249), (254, 141, 137, 250), (258, 188, 138, 251), (250, 137, 139, 252), (248, 135, 170, 255), (257, 199, 169, 256), (199, 198, 168, 169), (135, 128, 167, 170), (47, 114, 166, 162), (195, 197, 165, 148), (197, 196, 164, 165), (114, 104, 163, 166), (47, 162, 160, 51), (32, 157, 159, 50), (104, 46, 161, 163), (27, 39, 158, 155), (27, 155, 151, 14), (32, 28, 156, 157), (23, 20, 153, 154), (172, 150, 210, 208), (128, 14, 151, 167), (20, 9, 150, 153), (264, 11, 143, 277), (265, 278, 142, 7), (183, 161, 159, 181), (191, 195, 148, 144), (180, 158, 160, 182), (196, 194, 147, 164), (178, 156, 154, 176), (194, 193, 146, 147), (193, 192, 145, 146), (192, 190, 143, 145), (198, 191, 144, 168), (132, 75, 191, 198), (76, 74, 190, 192), (77, 76, 192, 193), (78, 77, 193, 194), (87, 178, 176, 85), (108, 78, 194, 196), (89, 180, 182, 91), (75, 79, 195, 191), (92, 183, 181, 90), (118, 108, 196, 197), (79, 118, 197, 195), (139, 132, 198, 199), (252, 139, 199, 257), (255, 170, 188, 258), (170, 167, 187, 188), (162, 166, 186, 184), (166, 163, 185, 186), (162, 184, 182, 160), (157, 179, 181, 159), (163, 161, 183, 185), (155, 158, 180, 177), (155, 177, 173, 151), (157, 156, 178, 179), (154, 153, 175, 176), (83, 58, 203, 207), (167, 151, 173, 187), (153, 150, 172, 175), (277, 143, 190, 279), (278, 280, 189, 142), (225, 203, 202, 223), (226, 207, 203, 225), (228, 209, 207, 226), (224, 204, 211, 227), (227, 211, 209, 228), (58, 10, 202, 203), (53, 81, 206, 200), (152, 174, 209, 211), (150, 9, 205, 210), (81, 172, 208, 206), (235, 2, 201, 245), (10, 213, 223, 202), (232, 227, 228, 233), (229, 224, 227, 232), (233, 228, 226, 231), (231, 226, 225, 230), (230, 225, 223, 245), (321, 338, 312, 302), (327, 234, 212, 323), (260, 244, 222, 259), (244, 243, 221, 222), (240, 242, 220, 218), (242, 241, 219, 220), (4, 149, 330, 324), (336, 335, 261, 1, 54), (236, 240, 218, 214), (241, 239, 217, 219), (239, 238, 216, 217), (238, 237, 215, 216), (326, 322, 301, 306), (237, 235, 213, 215), (243, 236, 214, 221), (124, 26, 236, 243), (16, 2, 235, 237), (171, 80, 329, 333), (29, 16, 237, 238), (33, 29, 238, 239), (94, 33, 239, 241), (26, 41, 240, 236), (328, 326, 306, 307), (332, 328, 307, 309), (119, 94, 241, 242), (41, 119, 242, 240), (140, 124, 243, 244), (253, 140, 244, 260), (325, 331, 308, 305), (331, 332, 309, 308), (200, 230, 245, 201), (206, 231, 230, 200), (208, 233, 231, 206), (205, 229, 232, 210), (210, 232, 233, 208), (213, 235, 245, 223), (0, 253, 260, 234), (234, 260, 259, 212), (149, 255, 258, 171), (73, 252, 257, 189), (189, 257, 256, 142), (4, 248, 255, 149), (54, 250, 252, 73), (171, 258, 251, 80), (1, 254, 250, 54), (80, 251, 249, 52), (52, 249, 253, 0), (212, 259, 247, 5), (261, 281, 254, 1), (142, 256, 246, 7), (287, 298, 281, 261), (278, 265, 311, 317), (285, 277, 279, 286), (334, 337, 271, 315, 313), (282, 264, 277, 285), (298, 297, 276, 281), (297, 296, 275, 276), (293, 295, 274, 269), (295, 294, 273, 274), (286, 279, 272, 284), (271, 280, 319, 315), (149, 171, 333, 330), (284, 272, 270, 283), (289, 293, 269, 263), (294, 292, 268, 273), (292, 291, 267, 268), (291, 290, 266, 267), (296, 289, 263, 275), (290, 288, 262, 266), (283, 270, 262, 288), (338, 334, 313, 312), (323, 212, 5, 320), (58, 283, 288, 10), (19, 10, 288, 290), (127, 13, 289, 296), (22, 19, 290, 291), (31, 22, 291, 292), (98, 31, 292, 294), (13, 38, 293, 289), (83, 284, 283, 58), (52, 0, 234, 327), (271, 337, 336, 54, 73), (174, 286, 284, 83), (110, 98, 294, 295), (38, 110, 295, 293), (134, 127, 296, 297), (247, 134, 297, 298), (15, 282, 285, 152), (280, 278, 317, 319), (152, 285, 286, 174), (80, 52, 327, 329), (5, 247, 298, 287), (301, 302, 596, 595), (309, 307, 601, 603), (304, 300, 594, 598), (307, 306, 600, 601), (300, 299, 593, 594), (308, 309, 603, 602), (303, 304, 598, 597), (306, 301, 595, 600), (316, 318, 319, 317), (310, 316, 317, 311), (318, 314, 315, 319), (314, 312, 313, 315), (303, 302, 312, 314), (304, 303, 314, 318), (299, 300, 316, 310), (300, 304, 318, 316), (334, 335, 336, 337), (323, 320, 321, 322), (327, 323, 322, 326), (326, 328, 329, 327), (328, 332, 333, 329), (331, 325, 324, 330), (332, 331, 330, 333), (339, 335, 334, 338), (320, 339, 338, 321), (320, 5, 287, 339), (350, 341, 343, 351), (351, 343, 345, 352), (349, 347, 592, 591), (353, 347, 349, 354), (354, 349, 341, 350), (346, 348, 856, 855), (358, 354, 350, 359), (357, 353, 354, 358), (355, 351, 352, 356), (350, 351, 382, 381), (375, 359, 355, 376), (376, 355, 356, 377), (378, 357, 358, 379), (379, 358, 359, 375), (374, 363, 364, 370), (373, 362, 363, 374), (371, 360, 361, 372), (370, 364, 360, 371), (340, 369, 365, 342), (342, 365, 366, 344), (346, 367, 368, 348), (348, 368, 369, 340), (369, 370, 371, 365), (365, 371, 372, 366), (367, 373, 374, 368), (368, 374, 370, 369), (363, 379, 375, 364), (362, 378, 379, 363), (360, 376, 377, 361), (364, 375, 376, 360), (355, 359, 380, 383), (359, 350, 381, 380), (351, 355, 383, 382), (384, 420, 479, 412), (418, 398, 401, 425), (426, 387, 384, 417), (387, 427, 420, 384), (421, 398, 413, 478), (423, 385, 415, 476), (429, 386, 396, 467), (411, 466, 437, 402), (440, 389, 391, 447), (403, 439, 448, 405), (402, 437, 446, 404), (447, 391, 394, 459), (388, 438, 465, 397), (461, 395, 390, 442), (396, 471, 436, 389), (459, 394, 393, 456), (412, 479, 487, 483), (392, 454, 457, 395), (404, 446, 458, 409), (462, 408, 407, 450), (395, 457, 445, 390), (409, 458, 453, 406), (470, 410, 403, 433), (431, 400, 411, 472), (397, 465, 427, 387), (390, 445, 438, 388), (433, 403, 405, 441), (401, 430, 468, 410), (464, 409, 406, 452), (405, 448, 460, 408), (408, 460, 455, 407), (467, 396, 389, 440), (441, 405, 408, 462), (410, 468, 439, 403), (472, 411, 402, 435), (400, 428, 466, 411), (398, 421, 430, 401), (425, 401, 410, 470), (398, 418, 473, 413), (386, 432, 471, 396), (469, 397, 387, 426), (391, 444, 463, 394), (443, 404, 409, 464), (449, 392, 395, 461), (394, 463, 451, 393), (442, 390, 388, 434), (389, 436, 444, 391), (434, 388, 397, 469), (435, 402, 404, 443), (399, 419, 428, 400), (385, 423, 432, 386), (385, 422, 477, 415), (399, 424, 475, 414), (413, 473, 491, 484), (473, 474, 490, 491), (476, 415, 482, 488), (419, 399, 414, 480), (422, 385, 386, 429), (424, 399, 400, 431), (417, 384, 412, 474), (428, 419, 420, 427), (430, 421, 422, 429), (418, 425, 426, 417), (466, 428, 427, 465), (468, 430, 429, 467), (424, 431, 432, 423), (470, 433, 434, 469), (472, 435, 436, 471), (446, 437, 438, 445), (448, 439, 440, 447), (433, 441, 442, 434), (435, 443, 444, 436), (458, 446, 445, 457), (460, 448, 447, 459), (462, 450, 449, 461), (464, 452, 451, 463), (453, 458, 457, 454), (455, 460, 459, 456), (441, 462, 461, 442), (443, 464, 463, 444), (437, 466, 465, 438), (439, 468, 467, 440), (425, 470, 469, 426), (431, 472, 471, 432), (479, 420, 419, 480), (475, 424, 423, 476), (473, 418, 417, 474), (421, 478, 477, 422), (522, 416, 504, 505), (521, 520, 499, 495), (518, 519, 502, 503), (475, 476, 488, 489), (477, 478, 492, 493), (479, 480, 486, 487), (415, 477, 493, 482), (474, 412, 483, 490), (480, 414, 485, 486), (478, 413, 484, 492), (504, 496, 508, 515), (524, 523, 494, 500), (520, 525, 498, 499), (525, 526, 497, 498), (517, 518, 503, 496), (486, 485, 526, 525), (527, 524, 500, 501), (523, 522, 505, 494), (508, 481, 528, 506, 516, 515), (507, 536, 549, 535, 533), (481, 537, 544, 542, 538, 528), (505, 504, 515, 516), (500, 494, 506, 531, 512), (499, 498, 510, 511), (498, 497, 509, 546, 548, 534, 550, 510), (496, 503, 514, 508), (497, 501, 513, 539, 532, 541, 543, 509), (501, 500, 512, 530, 513), (494, 505, 516, 506), (490, 483, 521, 519), (482, 493, 522, 523), (488, 524, 526, 485, 489), (484, 491, 518, 517), (487, 486, 525, 520), (488, 482, 523, 524), (491, 490, 519, 518), (492, 484, 517, 416), (483, 487, 520, 521), (493, 492, 416, 522), (414, 475, 489, 485), (524, 500, 501, 497, 526), (528, 538, 540, 531, 506), (533, 535, 547, 545, 537, 481), (538, 542, 541, 532), (537, 545, 546, 509, 529), (535, 549, 550, 534), (557, 561, 869, 872), (556, 554, 864, 857), (539, 540, 538, 532), (568, 567, 884, 885), (543, 544, 537, 529, 509), (548, 547, 535, 534), (569, 568, 885, 881), (553, 552, 867, 861), (554, 553, 861, 864), (551, 555, 860, 866), (552, 551, 866, 867), (862, 868, 865, 859, 858, 863), (513, 530, 556, 555), (531, 540, 552, 553), (530, 512, 554, 556), (539, 513, 555, 551), (512, 531, 553, 554), (540, 539, 551, 552), (567, 566, 880, 884), (562, 565, 888, 894), (561, 560, 873, 869), (560, 559, 878, 873), (565, 564, 889, 888), (559, 558, 876, 878), (558, 557, 872, 876), (887, 890, 892, 893), (874, 877, 875, 871, 870), (563, 562, 894, 891), (879, 882, 886, 883), (566, 569, 881, 880), (564, 563, 891, 889), (549, 536, 558, 559), (511, 510, 561, 557), (510, 550, 560, 561), (550, 549, 559, 560), (536, 511, 557, 558), (548, 546, 565, 562), (545, 547, 563, 564), (546, 545, 564, 565), (547, 548, 562, 563), (541, 542, 569, 566), (544, 543, 567, 568), (543, 541, 566, 567), (542, 544, 568, 569), (578, 577, 587, 584), (577, 576, 571, 586, 587), (571, 570, 585, 586), (576, 579, 570, 571), (583, 582, 575, 572), (582, 581, 574, 575), (581, 580, 573, 574), (580, 583, 572, 573), (572, 575, 579, 576), (575, 574, 578, 579), (574, 573, 577, 578), (573, 572, 576, 577), (504, 416, 583, 580), (496, 504, 580, 581), (517, 496, 581, 582), (416, 517, 582, 583), (481, 508, 514, 533), (533, 514, 507), (521, 495, 519), (495, 499, 511, 536), (507, 519, 495, 536), (507, 514, 519), (519, 514, 503, 518), (584, 587, 586, 585), (579, 578, 584, 585, 570), (449, 380, 392), (392, 381, 454), (454, 381, 453), (381, 406, 453), (406, 382, 452), (452, 382, 451), (382, 383, 451), (393, 383, 456), (456, 383, 455), (383, 407, 455), (407, 380, 450), (380, 381, 392), (381, 382, 406), (383, 380, 407), (383, 393, 451), (449, 450, 380), (345, 343, 588, 590), (343, 341, 589, 588), (341, 349, 591, 589), (305, 308, 602, 599), (302, 303, 597, 596), (633, 629, 607, 613), (643, 639, 611, 614), (632, 631, 609, 615), (642, 641, 605, 612), (640, 604, 657, 661), (631, 853, 854), (645, 642, 612, 619), (635, 632, 615, 618), (644, 643, 614, 617), (634, 633, 613, 616), (624, 619, 634, 655, 654), (649, 644, 617, 626), (637, 635, 618, 627), (648, 645, 619, 624), (640, 646, 623, 604), (630, 636, 622, 608), (638, 647, 621, 610), (623, 624, 654, 650), (646, 648, 624, 623), (636, 637, 627, 622), (647, 649, 626, 621), (604, 623, 650, 652, 628), (653, 655, 634, 616, 625), (621, 626, 637, 636), (628, 652, 651, 620, 606), (610, 621, 636, 630), (626, 617, 635, 637), (619, 612, 633, 634), (617, 614, 632, 635), (852, 639, 607), (802, 696, 701, 808), (614, 611, 631, 632), (612, 605, 629, 633), (798, 660, 662, 806), (853, 611, 639), (620, 625, 649, 647), (622, 627, 648, 646), (606, 620, 647, 638), (608, 622, 646, 640), (627, 618, 645, 648), (625, 616, 644, 649), (616, 613, 643, 644), (618, 615, 642, 645), (855, 856, 607), (628, 606, 659, 656), (615, 609, 641, 642), (613, 607, 639, 643), (650, 651, 652), (653, 654, 655), (653, 651, 650, 654), (651, 653, 625, 620), (695, 698, 664, 669), (697, 694, 665, 666), (696, 695, 669, 670), (670, 667, 672, 673), (658, 800, 799, 700, 694), (606, 638, 658, 659), (660, 803, 809, 662), (604, 628, 656, 657), (671, 667, 670, 669), (665, 668, 667, 671), (666, 665, 671, 663), (663, 671, 669, 664), (699, 697, 666, 663), (608, 640, 661, 805, 804), (698, 699, 663, 664), (694, 700, 668, 665), (686, 685, 675, 691, 688, 690, 676), (813, 835, 717, 705), (802, 805, 661, 695, 696), (696, 670, 673, 701), (610, 630, 660, 798, 801), (667, 668, 674, 672), (776, 777, 758, 756), (711, 686, 676, 704), (810, 831, 715, 703), (822, 711, 704, 814), (685, 687, 677, 693, 689, 692, 675), (672, 674, 680, 678), (841, 837, 838, 846), (808, 701, 707, 817), (701, 673, 679, 707), (702, 807, 816, 706), (673, 672, 678, 679), (678, 680, 683, 681), (817, 707, 709, 819), (818, 816, 842, 841, 846, 848), (707, 679, 682, 709), (706, 816, 818, 708), (679, 678, 681, 682), (681, 683, 687, 685), (819, 709, 711, 822), (712, 825, 829, 714), (709, 682, 686, 711), (708, 818, 821, 710), (682, 681, 685, 686), (839, 849, 823, 684), (820, 684, 811, 832, 826, 834, 812), (831, 825, 712, 715), (703, 715, 691, 675), (835, 827, 713, 717), (705, 717, 693, 677), (710, 821, 813, 705), (689, 713, 716, 692), (716, 833, 810, 703), (688, 712, 714, 690), (739, 740, 771, 752), (738, 739, 752, 750), (847, 839, 684, 820), (683, 708, 710, 687), (662, 809, 844, 836), (680, 706, 708, 683), (684, 823, 815, 828, 824, 830, 811), (674, 702, 706, 680), (725, 723, 730, 728), (714, 829, 814, 704), (713, 827, 833, 716), (668, 700, 702, 674), (837, 843, 850, 838), (700, 799, 807, 702), (657, 656, 699, 698), (656, 659, 697, 699), (630, 608, 804, 803, 660), (659, 658, 694, 697), (661, 657, 698, 695), (740, 741, 749, 771), (784, 782, 761, 773), (774, 775, 755, 767), (724, 722, 727, 732), (792, 790, 743, 769), (775, 776, 756, 755), (757, 759, 766, 754), (723, 724, 732, 730), (741, 738, 750, 749), (777, 774, 767, 758), (791, 793, 746, 744), (731, 733, 726, 729), (783, 785, 764, 762), (745, 747, 768, 742), (765, 772, 760, 763), (782, 783, 762, 761), (753, 770, 748, 751), (785, 784, 773, 764), (793, 792, 769, 746), (690, 714, 719, 720), (704, 676, 721, 718), (676, 690, 720, 721), (714, 704, 718, 719), (720, 719, 724, 723), (718, 721, 725, 722), (721, 720, 723, 725), (719, 718, 722, 724), (727, 728, 729, 726), (728, 730, 731, 729), (733, 731, 730, 732), (732, 727, 726, 733), (722, 725, 728, 727), (712, 688, 735, 737), (715, 712, 737, 736), (688, 691, 734, 735), (691, 715, 736, 734), (737, 735, 741, 740), (736, 737, 740, 739), (735, 734, 738, 741), (734, 736, 739, 738), (743, 744, 745, 742), (747, 745, 744, 746), (749, 750, 751, 748), (753, 751, 750, 752), (755, 756, 757, 754), (759, 757, 756, 758), (761, 762, 763, 760), (765, 763, 762, 764), (754, 766, 767, 755), (742, 768, 769, 743), (748, 770, 771, 749), (760, 772, 773, 761), (758, 767, 766, 759), (746, 769, 768, 747), (772, 765, 764, 773), (770, 753, 752, 771), (790, 791, 744, 743), (781, 778, 774, 777), (779, 780, 776, 775), (778, 779, 775, 774), (780, 781, 777, 776), (692, 716, 781, 780), (703, 675, 779, 778), (675, 692, 780, 779), (716, 703, 778, 781), (789, 787, 784, 785), (786, 788, 783, 782), (788, 789, 785, 783), (787, 786, 782, 784), (713, 689, 786, 787), (693, 717, 789, 788), (689, 693, 788, 786), (717, 713, 787, 789), (794, 796, 791, 790), (797, 795, 792, 793), (796, 797, 793, 791), (795, 794, 790, 792), (705, 677, 794, 795), (687, 710, 797, 796), (710, 705, 795, 797), (677, 687, 796, 794), (798, 799, 800, 801), (802, 803, 804, 805), (802, 808, 809, 803), (807, 799, 798, 806), (835, 813, 812, 834), (831, 810, 811, 830), (851, 850, 843, 845, 817, 819), (821, 818, 848, 847, 820), (816, 807, 806, 840, 842), (845, 844, 809, 808, 817), (823, 849, 851, 819, 822), (813, 821, 820, 812), (815, 823, 822, 814), (829, 825, 824, 828), (833, 827, 826, 832), (814, 829, 828, 815), (825, 831, 830, 824), (810, 833, 832, 811), (827, 835, 834, 826), (638, 610, 801, 800, 658), (840, 841, 842), (843, 844, 845), (846, 847, 848), (849, 850, 851), (837, 841, 840, 836), (843, 837, 836, 844), (839, 847, 846, 838), (849, 839, 838, 850), (806, 662, 836, 840), (853, 631, 611), (342, 344, 854, 853), (340, 342, 853, 852), (348, 340, 852, 856), (641, 609, 854), (605, 854, 629), (852, 853, 639), (609, 631, 854), (856, 852, 607), (854, 605, 641), (629, 605, 855, 607), (605, 641, 855), (858, 859, 860, 857), (862, 863, 864, 861), (863, 858, 857, 864), (859, 865, 866, 860), (861, 867, 868, 862), (865, 868, 867, 866), (870, 871, 872, 869), (874, 870, 869, 873), (871, 875, 876, 872), (878, 876, 875, 877), (880, 881, 882, 879), (879, 883, 884, 880), (881, 885, 886, 882), (883, 886, 885, 884), (888, 889, 890, 887), (889, 891, 892, 890), (887, 893, 894, 888), (893, 892, 891, 894), (873, 878, 877, 874), (555, 556, 857, 860)])
me_cube_002.polygons.foreach_set('material_index', [3, 3, 3, 3, 3, 3, 0, 3, 0, 3, 0, 3, 3, 3, 0, 0, 3, 3, 3, 0, 0, 0, 0, 0, 0, 3, 3, 3, 0, 0, 3, 3, 3, 0, 0, 2, 0, 0, 0, 1, 1, 1, 1, 1, 1, 0, 2, 3, 0, 0, 3, 0, 0, 3, 0, 0, 3, 3, 0, 3, 3, 3, 3, 0, 0, 3, 3, 0, 3, 0, 0, 0, 0, 2, 0, 1, 1, 3, 0, 3, 0, 3, 3, 3, 3, 3, 2, 3, 1, 1, 1, 0, 0, 2, 0, 3, 3, 3, 0, 0, 3, 3, 3, 2, 0, 1, 2, 3, 2, 3, 1, 0, 0, 3, 0, 3, 0, 0, 0, 3, 3, 3, 3, 0, 0, 0, 3, 0, 3, 0, 3, 3, 0, 2, 3, 3, 2, 1, 0, 2, 0, 0, 0, 0, 3, 0, 3, 3, 0, 1, 3, 0, 3, 0, 3, 3, 3, 3, 3, 3, 3, 3, 0, 3, 0, 3, 1, 3, 3, 3, 3, 0, 0, 2, 2, 1, 0, 2, 0, 0, 0, 0, 3, 0, 3, 3, 0, 3, 3, 3, 3, 3, 3, 3, 3, 3, 3, 3, 3, 3, 3, 3, 3, 3, 0, 0, 0, 0, 3, 3, 0, 0, 3, 3, 3, 3, 0, 3, 0, 0, 3, 0, 3, 0, 0, 0, 0, 0, 0, 0, 0, 0, 0, 0, 3, 3, 3, 3, 3, 3, 0, 0, 0, 0, 0, 0, 0, 0, 0, 0, 0, 0, 0, 0, 0, 0, 3, 0, 3, 3, 3, 3, 3, 3, 0, 0, 3, 3, 3, 3, 3, 3, 3, 3, 0, 0, 3, 3, 3, 3, 3, 3, 3, 3, 0, 0, 3, 3, 3, 3, 0, 3, 0, 3, 0, 0, 0, 0, 0, 0, 0, 0, 0, 0, 0, 0, 0, 0, 0, 0, 0, 0, 0, 0, 0, 0, 0, 0, 0, 0, 0, 0, 0, 0, 0, 0, 0, 0, 0, 0, 0, 0, 0, 0, 0, 0, 0, 0, 0, 0, 0, 0, 0, 0, 0, 0, 0, 0, 0, 0, 0, 0, 0, 0, 0, 0, 0, 0, 0, 0, 0, 0, 0, 0, 0, 0, 0, 0, 0, 0, 0, 0, 0, 0, 0, 0, 0, 0, 0, 0, 0, 0, 0, 0, 0, 0, 0, 0, 0, 0, 0, 0, 0, 0, 0, 0, 0, 0, 0, 0, 0, 0, 0, 0, 0, 0, 0, 0, 0, 0, 0, 0, 0, 0, 0, 0, 0, 0, 0, 0, 0, 0, 0, 0, 0, 0, 0, 0, 0, 0, 0, 0, 0, 0, 0, 0, 0, 0, 0, 0, 0, 0, 0, 0, 0, 0, 0, 0, 0, 0, 0, 0, 0, 0, 0, 0, 0, 0, 0, 0, 0, 0, 0, 0, 0, 0, 0, 0, 0, 0, 0, 0, 0, 0, 0, 0, 0, 0, 0, 0, 0, 0, 0, 0, 0, 0, 0, 0, 0, 0, 0, 0, 0, 0, 0, 0, 0, 0, 0, 0, 0, 0, 0, 0, 0, 0, 0, 0, 0, 0, 0, 0, 0, 0, 0, 0, 0, 0, 0, 0, 0, 0, 0, 0, 0, 0, 0, 0, 0, 0, 0, 0, 0, 0, 0, 0, 0, 0, 0, 0, 0, 0, 0, 0, 0, 0, 0, 0, 0, 0, 0, 0, 0, 0, 0, 0, 0, 0, 0, 0, 0, 0, 0, 0, 0, 0, 0, 0, 0, 0, 0, 0, 0, 0, 0, 0, 0, 0, 0, 0, 0, 0, 0, 0, 0, 0, 0, 0, 0, 0, 0, 0, 0, 0, 0, 0, 0, 0, 0, 0, 0, 0, 0, 0, 0, 0, 0, 0, 0, 0, 0, 0, 0, 0, 0, 0, 0, 0, 0, 0, 0, 0, 0, 0, 0, 0, 0, 0, 0, 0, 0, 0, 0, 0, 0, 0, 0, 0, 0, 0, 0, 0, 0, 0, 0, 0, 0, 0, 0, 0, 0, 0, 0, 0, 0, 0, 0, 0, 0, 0, 0, 0, 0, 0, 0, 0, 0, 0, 0, 0, 0, 0, 0, 0, 0, 0, 0, 0, 0, 0, 0, 0, 0, 0, 0, 0, 0, 0, 0, 0, 0, 0, 0, 0, 0, 0, 0, 0, 0, 0, 0, 0, 0, 0, 0, 0, 0, 0, 0, 0, 0, 0, 0, 0, 0, 0, 0, 0, 0, 0, 0, 0, 0, 0, 0, 0, 0, 0, 0, 0, 0, 0, 0, 0, 0, 0, 0, 0, 0, 0, 0, 0, 0, 0, 0, 0, 0, 0, 0, 0, 0, 0, 0, 0, 0, 0, 0, 0, 0, 0, 0, 0, 0, 0, 0, 0, 0, 0, 0, 0, 0, 0, 0, 0, 0, 0, 0, 0, 0, 0, 0, 0, 0, 0, 0, 0, 0, 0, 0, 0, 0, 0, 0, 0, 0, 0, 0, 0, 0, 0, 0, 0, 0, 0, 0, 0, 0, 0, 0, 0, 0, 0, 0, 0, 0, 0, 0, 0, 0, 0, 0, 0, 0, 0, 0, 0, 0, 0, 0, 0, 0, 0, 0, 0, 0, 0, 0, 0, 0, 0, 0, 0, 0, 0, 0, 0])
me_cube_002.materials.append(mat_color_cara_001)
me_cube_002.materials.append(mat_ojo_001)
me_cube_002.materials.append(mat_material_004)
me_cube_002.materials.append(mat_material_002)
me_cube_002.use_remesh_preserve_volume = False
me_cube_002.use_remesh_preserve_attributes = False
me_cube_002.use_mirror_vertex_groups = False
me_cube_002.update()

# ---- objects
ob_light = bpy.data.objects.new('Light', light_light)
ob_camera = bpy.data.objects.new('Camera', cam_camera)
ob_cube_001 = bpy.data.objects.new('Cube.001', me_cube_002)

# ---- transforms, parenting, visibility, modifiers, constraints
ob_light.location = (4.076, 1.005, 5.904)
ob_light.rotation_euler = (0.6503, 0.05522, 1.866)
ob_light.lock_rotations_4d = False
ob_light.empty_display_type = 'ARROWS'
ob_light.color = (0.0, 0.0, 0.0, 0.0)
ob_light.lineart.crease_threshold = 0.0
ob_camera.location = (7.359, -6.926, 4.958)
ob_camera.rotation_euler = (1.109, 0.0, 0.8149)
ob_camera.lock_rotations_4d = False
ob_camera.empty_display_type = 'ARROWS'
ob_camera.color = (0.0, 0.0, 0.0, 0.0)
ob_camera.display_type = 'WIRE'
ob_camera.lineart.crease_threshold = 0.0
ob_cube_001.location = (-0.1518, 0.005958, 10.18)
ob_cube_001.lock_rotations_4d = False
ob_cube_001.empty_display_type = 'ARROWS'
ob_cube_001.lineart.crease_threshold = 0.0
_m = ob_cube_001.modifiers.new('Reflectividad', 'MIRROR')
_m.use_axis = (False, True, False)
_m.use_clip = True

# ---- collection membership
col_collection.objects.link(ob_light)
col_collection.objects.link(ob_camera)
col_collection.objects.link(ob_cube_001)

# ---- scene / render settings (as saved in the file)
scene.camera = ob_camera
scene.frame_start = 1; scene.frame_end = 250; scene.frame_set(1)
scene.render.engine = 'BLENDER_EEVEE_NEXT'
scene.cycles.use_denoising = False
scene.cycles.samples = 128
scene.cycles.sampling_pattern = 'TABULATED_SOBOL'
scene.cycles.use_adaptive_sampling = False
scene.cycles.use_light_tree = False
scene.view_settings.view_transform = 'Filmic'
bpy.context.view_layer.update()
